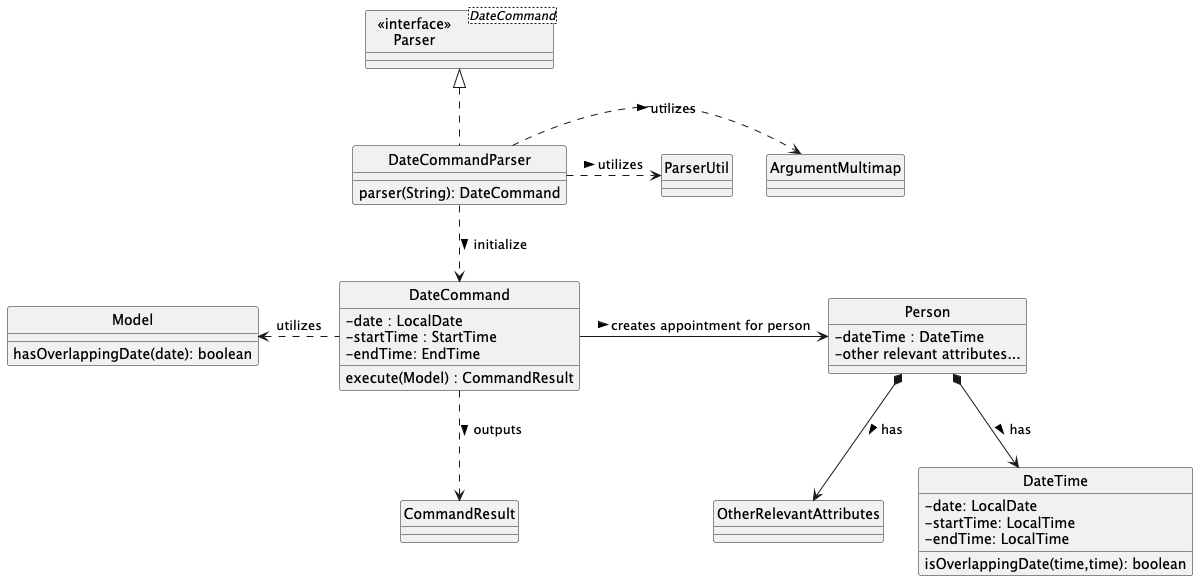

The diagram above was rendered by PlantUML. Its source (embedded in the PNG):
@startuml
hide circle
skinparam classAttributeIconSize 0

Class "  <<interface>>  \nParser" as Parser<DateCommand>
Class DateCommandParser {
    parser(String): DateCommand
}

Class DateCommand {
  -date : LocalDate
  -startTime : StartTime
  -endTime: EndTime
  execute(Model) : CommandResult
}

Class Model {
    hasOverlappingDate(date): boolean
}
Class CommandResult

Class ArgumentMultimap
Class ParserUtil

Class Person {
  -dateTime : DateTime
  -other relevant attributes...
}
Class OtherRelevantAttributes
Class DateTime {
    -date: LocalDate
    -startTime: LocalTime
    -endTime: LocalTime
    isOverlappingDate(time,time): boolean
}

DateCommandParser .up.|> Parser

DateCommandParser .down.> DateCommand: initialize >
DateCommandParser .right.> ArgumentMultimap: utilizes >
DateCommandParser .right.> ParserUtil: utilizes >

DateCommand .down.> CommandResult: outputs >
DateCommand .left.>Model: utilizes

DateCommand -right-> Person: creates appointment for person >
Person *-down-> DateTime: has >
Person *-down-> OtherRelevantAttributes: has >


@enduml